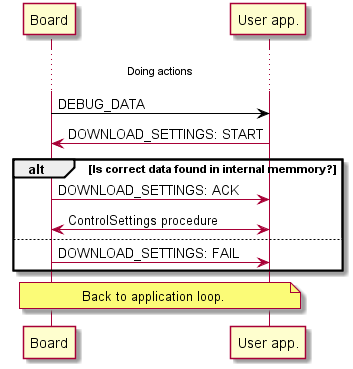

The diagram above was rendered by PlantUML. Its source (embedded in the PNG):
@startuml
...Doing actions...
Board -[#black]> "User app.": DEBUG_DATA

Board <- "User app.": DOWNLOAD_SETTINGS: START

alt Is correct data found in internal memmory?

Board -> "User app.": DOWNLOAD_SETTINGS: ACK
Board <-> "User app.": ControlSettings procedure 

else

Board -> "User app.": DOWNLOAD_SETTINGS: FAIL

end

note over Board, "User app.": Back to application loop.
@enduml